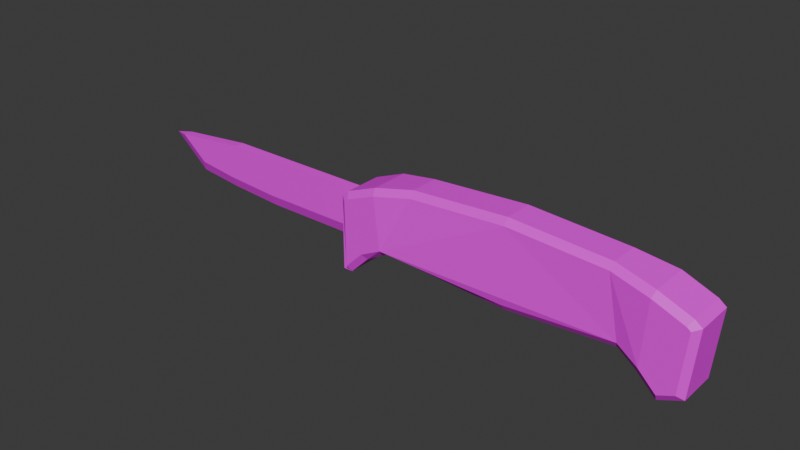 # Source: mora.blend  (saved by Blender 4.4.30; exported with 4.5.12 LTS)
import bpy
from mathutils import Matrix  # noqa: F401  (used for matrix-valued properties, if any)

bpy.ops.wm.read_factory_settings(use_empty=True)
scene = bpy.context.scene
scene.name = 'Scene'

# ---- collections
col_collection = bpy.data.collections.new('Collection'); scene.collection.children.link(col_collection)

# ---- images (referenced by path relative to the original .blend; pixels are not part of the script)
import os
ASSET_DIR = os.environ.get("B2B_ASSET_DIR", "")  # directory of the original .blend (textures are referenced by path, not embedded)
HERE = os.path.dirname(os.path.abspath(__file__))  # packed textures are extracted next to this script under _unpacked/

def load_image(name, relpath, width, height, colorspace="sRGB"):
    """Load a texture the original file referenced (path relative to the .blend, or extracted next to this script)."""
    p = next((c for c in (os.path.join(HERE, relpath), os.path.join(ASSET_DIR, relpath)) if relpath and os.path.exists(c)), "")
    if p:
        img = bpy.data.images.load(p, check_existing=True)
        img.name = name
    else:  # same state as the original file: an image datablock whose file is absent (Cycles renders it pink)
        img = bpy.data.images.new(name, width, height)
        img.source = "FILE"
        img.filepath = "//" + (relpath or name)
    img.colorspace_settings.name = colorspace
    return img
img_material_base_color = load_image('Material Base Color', 'mora_texture.png', 1024, 1024, 'sRGB')

# ---- materials (node trees are filled in below, after node groups)
mat_material = bpy.data.materials.new('Material')
mat_material.alpha_threshold = 0.0
mat_material.roughness = 0.5
mat_material.line_color = (0.0, 0.0, 0.0, 1.0)

# ---- material node trees
mat_material.use_nodes = True; mat_material.node_tree.nodes.clear()
_N = mat_material.node_tree.nodes; _L = mat_material.node_tree.links
n0 = _N.new('ShaderNodeOutputMaterial'); n0.name = 'Material Output'; n0.location = (300, 300)
n1 = _N.new('ShaderNodeBsdfPrincipled'); n1.name = 'Principled BSDF'; n1.location = (10, 300)
n1.inputs[3].default_value = 1.45
n2 = _N.new('ShaderNodeTexImage'); n2.name = 'Image Texture'; n2.location = (-280, 280)
n2.image = img_material_base_color
_L.new(n1.outputs[0], n0.inputs[0])
_L.new(n2.outputs[0], n1.inputs[0])
n0.is_active_output = True

# ---- world
world_world = bpy.data.worlds.new('World'); scene.world = world_world
world_world.use_nodes = True; world_world.node_tree.nodes.clear()
_N = world_world.node_tree.nodes; _L = world_world.node_tree.links
n0 = _N.new('ShaderNodeOutputWorld'); n0.name = 'World Output'; n0.location = (300, 300)
n1 = _N.new('ShaderNodeBackground'); n1.name = 'Background'; n1.location = (10, 300)
n1.inputs[0].default_value = (0.05088, 0.05088, 0.05088, 1.0)
_L.new(n1.outputs[0], n0.inputs[0])
n0.is_active_output = True
world_world.color = (0.05088, 0.05088, 0.05088)
world_world.sun_shadow_jitter_overblur = 0.0

# ---- meshes
me_cube = bpy.data.meshes.new('Cube')
me_cube.from_pydata([(7.695, 1.25, -1.057), (7.695, -1.25, -1.057), (-0.8182, 1.25, -1.257), (-0.8182, -1.25, -1.257), (7.288, 1.25, -1.227), (7.288, -1.25, -1.227), (6.953, 1.25, 0.8278), (6.953, -1.25, 0.8278), (5.979, 1.0, 1.023), (5.979, -1.0, 1.023), (0.04709, 1.25, 0.8278), (0.04709, -1.25, 0.8278), (1.021, 1.0, 1.023), (1.021, -1.0, 1.023), (7.735, 1.25, 0.5151), (7.827, 1.25, 0.444), (7.827, -1.25, 0.444), (7.735, -1.25, 0.5151), (-0.8354, 1.25, 0.4376), (-0.7348, 1.25, 0.5151), (-0.7348, -1.25, 0.5151), (-0.8354, -1.25, 0.4376), (6.847, -1.25, -0.7862), (6.847, 1.25, -0.7862), (6.283, -1.0, -0.5038), (6.283, 1.0, -0.5038), (-0.3475, 1.25, -0.7862), (-0.3475, -1.25, -0.7862), (0.216, 1.25, -0.5043), (0.216, -1.25, -0.5043), (3.5, 1.0, 1.171), (3.5, -1.0, 1.171), (3.499, -1.0, -0.7063), (3.499, 1.0, -0.7063), (-1.0, -0.25, -1.421), (-1.0, 0.25, 0.5187), (-1.0, 0.25, -1.421), (-1.0, -0.25, 0.5187), (-1.0, -0.25, -0.5), (-1.0, 0.25, -0.5), (-5.0, 0.25, 0.5113), (-1.0, 0.0, -0.8), (-7.384, 0.0, 0.2571), (-7.0, -0.25, 0.3039), (-6.278, -0.25, -0.2866), (-7.0, 0.25, 0.3039), (-6.278, 0.25, -0.2866), (-5.222, -0.25, -0.4134), (-3.773, -0.25, -0.5), (-5.222, 0.25, -0.4134), (-3.773, 0.25, -0.5), (-3.773, 0.0, -0.8), (-5.221, 0.0, -0.7073), (-6.402, 0.0, -0.5744), (-5.0, -0.25, 0.5113), (7.25, 1.0, -1.421), (7.25, -1.0, -1.421), (6.0, -0.75, 1.186), (7.0, -1.0, 0.9862), (7.0, 1.0, 0.9862), (6.0, 0.75, 1.186), (1.0, 0.75, 1.186), (0.0, 1.0, 0.9862), (0.0, -1.0, 0.9862), (1.0, -0.75, 1.186), (3.5, -0.75, 1.336), (7.817, 1.0, 0.6594), (7.817, -1.0, 0.6594), (-1.0, 1.0, 0.5187), (-0.817, 1.0, 0.6594), (-1.0, -1.0, 0.5187), (-0.817, -1.0, 0.6594), (6.75, -1.0, -0.9215), (6.75, 1.0, -0.9215), (6.25, 0.75, -0.6715), (6.25, -0.75, -0.6715), (-0.25, -1.0, -0.9215), (-0.75, -1.0, -1.421), (-0.75, 1.0, -1.421), (-0.25, 1.0, -0.9215), (0.25, -0.75, -0.6715), (0.25, 0.75, -0.6715), (3.5, 0.75, -0.8715), (3.5, 0.75, 1.336), (3.5, -0.75, -0.8715), (-1.0, -1.0, -1.421), (-1.0, 1.0, -1.421), (7.849, -1.0, -1.171), (7.849, 1.0, -1.171), (8.0, -1.0, 0.5187), (8.0, 1.0, 0.5187)], [], [(69, 71, 63, 62), (67, 66, 59, 58), (87, 56, 55, 88), (58, 59, 60, 57), (62, 63, 64, 61), (57, 60, 83, 65), (66, 67, 89, 90), (69, 35, 68), (55, 56, 72, 73), (73, 72, 75, 74), (77, 78, 79, 76), (76, 79, 81, 80), (74, 75, 84, 82), (64, 65, 83, 61), (80, 81, 82, 84), (71, 37, 70), (37, 71, 69, 35), (78, 36, 86), (77, 34, 85), (77, 34, 36, 78), (34, 38, 85), (36, 39, 86), (70, 85, 38), (39, 68, 86), (68, 35, 39), (38, 37, 70), (34, 41, 36), (36, 41, 39), (38, 34, 41), (41, 51, 48, 38), (48, 51, 52, 47), (44, 47, 52, 53), (43, 44, 53, 42), (38, 48, 47, 44, 43, 54, 37), (51, 50, 39, 41), (51, 52, 49, 50), (52, 53, 46, 49), (45, 46, 53, 42), (39, 35, 40, 45, 46, 49, 50), (37, 35, 40, 45, 43, 54), (43, 42, 45), (4, 23, 6, 14, 15, 0), (4, 0, 88, 55), (1, 5, 56, 87), (9, 7, 58, 57), (6, 8, 60, 59), (12, 10, 62, 61), (11, 13, 64, 63), (31, 9, 57, 65), (15, 14, 66, 90), (17, 16, 89, 67), (19, 18, 68, 69), (0, 15, 90, 88), (16, 1, 87, 89), (7, 17, 67, 58), (14, 6, 59, 66), (21, 20, 71, 70), (10, 19, 69, 62), (20, 11, 63, 71), (5, 22, 72, 56), (23, 4, 55, 73), (25, 23, 73, 74), (22, 24, 75, 72), (27, 3, 77, 76), (2, 26, 79, 78), (29, 27, 76, 80), (26, 28, 81, 79), (33, 25, 74, 82), (8, 30, 83, 60), (13, 31, 65, 64), (30, 12, 61, 83), (24, 32, 84, 75), (28, 33, 82, 81), (32, 29, 80, 84), (21, 3, 27, 20), (19, 26, 2, 18), (85, 70, 21, 3, 77), (10, 28, 26, 19), (78, 86, 68, 18, 2), (1, 16, 17, 7, 22, 5), (20, 27, 29, 11), (6, 23, 25, 8), (10, 12, 28), (25, 33, 28, 12, 30, 8), (13, 11, 29), (9, 24, 22, 7), (9, 31, 13, 29, 32, 24), (88, 90, 89, 87)])
_uv = me_cube.uv_layers.new(name='UVMap')
_uv.uv.foreach_set('vector', [0.4174, 0.0, 0.5817, 0.0, 0.5817, 0.05083, 0.4174, 0.05083, 0.5817, 0.6506, 0.4174, 0.6506, 0.4174, 0.5783, 0.5817, 0.5783, 0.6876, 0.5794, 0.7401, 0.5794, 0.7401, 0.7438, 0.6876, 0.7438, 0.5817, 0.5783, 0.4174, 0.5783, 0.4379, 0.4964, 0.5612, 0.4964, 0.4174, 0.05083, 0.5817, 0.05083, 0.5612, 0.1196, 0.4379, 0.1196, 0.5612, 0.4964, 0.4379, 0.4964, 0.4379, 0.3031, 0.5612, 0.3031, 0.4174, 0.6506, 0.5817, 0.6506, 0.5817, 0.669, 0.4174, 0.669, 0.01525, 0.7397, 0.03639, 0.8006, -1.595e-09, 0.7509, 0.8155, 0.5794, 0.8155, 0.7438, 0.7744, 0.7438, 0.7744, 0.5794, 0.6228, 0.0, 0.7872, 0.0, 0.7667, 0.02356, 0.6434, 0.02356, 0.7872, 0.5415, 0.6228, 0.5415, 0.6228, 0.4848, 0.7872, 0.4848, 0.7872, 0.4848, 0.6228, 0.4848, 0.6434, 0.4391, 0.7667, 0.4391, 0.6434, 0.02356, 0.7667, 0.02356, 0.7667, 0.2229, 0.6434, 0.2229, 0.5612, 0.1196, 0.5612, 0.3031, 0.4379, 0.3031, 0.4379, 0.1196, 0.7667, 0.4391, 0.6434, 0.4391, 0.6434, 0.2229, 0.7667, 0.2229, 0.8361, 0.7232, 0.8477, 0.6616, 0.8477, 0.7232, 0.8477, 0.6616, 0.8361, 0.7232, 0.8361, 0.5588, 0.8477, 0.6205, 0.6228, 0.5415, 0.6845, 0.5588, 0.6228, 0.5588, 0.08391, 0.7397, 0.06507, 0.8013, 0.06507, 0.7397, 0.7872, 0.5415, 0.7256, 0.5588, 0.6845, 0.5588, 0.6228, 0.5415, 0.5406, 0.7549, 0.5406, 0.7141, 0.6023, 0.7549, 0.4379, 0.8284, 0.4379, 0.7527, 0.4996, 0.8284, 0.6023, 0.669, 0.6023, 0.7549, 0.5406, 0.7141, 0.4379, 0.7527, 0.4996, 0.669, 0.4996, 0.8284, -1.595e-09, 0.7509, 0.03639, 0.8006, 6.788e-09, 0.8272, 0.5406, 0.7141, 0.5406, 0.669, 0.6023, 0.669, 0.3968, 0.8284, 0.4174, 0.7773, 0.4379, 0.8284, 0.4379, 0.8284, 0.4174, 0.7773, 0.4379, 0.7527, 0.5406, 0.7141, 0.5406, 0.7549, 0.5201, 0.7273, 0.9163, 0.0001917, 0.9159, 0.2281, 0.8911, 0.2282, 0.8915, 0.0002902, 0.8911, 0.2282, 0.9159, 0.2281, 0.908, 0.3471, 0.8837, 0.3472, 0.8731, 0.4341, 0.8837, 0.3472, 0.908, 0.3471, 0.8969, 0.4441, 0.8245, 0.4933, 0.8731, 0.4341, 0.8969, 0.4441, 0.8284, 0.5247, 0.8915, 0.0002902, 0.8911, 0.2282, 0.8837, 0.3472, 0.8731, 0.4341, 0.8245, 0.4933, 0.8078, 0.3289, 0.8078, 0.0001319, 0.9159, 0.2281, 0.8913, 0.2279, 0.8918, -1.814e-08, 0.9163, 0.0001917, 0.9159, 0.2281, 0.908, 0.3471, 0.884, 0.347, 0.8913, 0.2279, 0.908, 0.3471, 0.8969, 0.4441, 0.8734, 0.4338, 0.884, 0.347, 0.8248, 0.493, 0.8734, 0.4338, 0.8969, 0.4441, 0.8284, 0.5247, 0.9163, 3.747e-06, 1.0, -2.3e-09, 0.9994, 0.3288, 0.9823, 0.4931, 0.9338, 0.4338, 0.9234, 0.347, 0.9163, 0.2279, 0.9574, 0.9382, 0.9163, 0.9382, 0.9163, 0.637, 0.9163, 0.4931, 0.9574, 0.4931, 0.9574, 0.637, 0.03639, 0.7397, 0.06507, 0.7602, 0.03639, 0.7808, 0.1984, 0.05888, 0.162, 0.09498, 0.02941, 0.08582, 0.05535, 0.02166, 0.06122, 0.01408, 0.1846, 0.02541, 0.7289, 0.7643, 0.6932, 0.7643, 0.6876, 0.7438, 0.7401, 0.7438, 0.6932, 0.5588, 0.7289, 0.5588, 0.7401, 0.5794, 0.6876, 0.5794, 0.5817, 0.5001, 0.6023, 0.5799, 0.5817, 0.5783, 0.5612, 0.4964, 0.3968, 0.5799, 0.4174, 0.5001, 0.4379, 0.4964, 0.4174, 0.5783, 0.4174, 0.1266, 0.3968, 0.05958, 0.4174, 0.05083, 0.4379, 0.1196, 0.6023, 0.05958, 0.5817, 0.1266, 0.5612, 0.1196, 0.5817, 0.05083, 0.5817, 0.3085, 0.5817, 0.5001, 0.5612, 0.4964, 0.5612, 0.3031, 0.3968, 0.6584, 0.3968, 0.6491, 0.4174, 0.6506, 0.4174, 0.669, 0.6023, 0.6491, 0.6023, 0.6584, 0.5817, 0.669, 0.5817, 0.6506, 0.05279, 0.7178, 0.05913, 0.7261, 0.05229, 0.7397, 0.04077, 0.7246, 0.1846, 0.02541, 0.06122, 0.01408, 0.05501, 2.503e-08, 0.1939, 0.01293, 0.3356, 0.01408, 0.2122, 0.02541, 0.2029, 0.01293, 0.3418, 4.701e-08, 0.6023, 0.5799, 0.6023, 0.6491, 0.5817, 0.6506, 0.5817, 0.5783, 0.3968, 0.6491, 0.3968, 0.5799, 0.4174, 0.5783, 0.4174, 0.6506, 0.3377, 0.7261, 0.344, 0.7178, 0.356, 0.7246, 0.3445, 0.7397, 0.3968, 0.05958, 0.3968, 0.01094, 0.4174, 0.0, 0.4174, 0.05083, 0.6023, 0.01094, 0.6023, 0.05958, 0.5817, 0.05083, 0.5817, 0.0, 0.7996, 0.7643, 0.7633, 0.7643, 0.7744, 0.7438, 0.8155, 0.7438, 0.7633, 0.5588, 0.7996, 0.5588, 0.8155, 0.5794, 0.7744, 0.5794, 0.7401, 0.5794, 0.7633, 0.5588, 0.7744, 0.5794, 0.7539, 0.5999, 0.7633, 0.7643, 0.7401, 0.7438, 0.7539, 0.7232, 0.7744, 0.7438, 0.8078, 0.4855, 0.8078, 0.539, 0.7872, 0.5415, 0.7872, 0.4848, 0.6023, 0.539, 0.6023, 0.4855, 0.6228, 0.4848, 0.6228, 0.5415, 0.8078, 0.434, 0.8078, 0.4855, 0.7872, 0.4848, 0.7667, 0.4391, 0.6023, 0.4855, 0.6023, 0.434, 0.6434, 0.4391, 0.6228, 0.4848, 0.6228, 0.2156, 0.6228, 0.01384, 0.6434, 0.02356, 0.6434, 0.2229, 0.4174, 0.5001, 0.4174, 0.3085, 0.4379, 0.3031, 0.4379, 0.4964, 0.5817, 0.1266, 0.5817, 0.3085, 0.5612, 0.3031, 0.5612, 0.1196, 0.4174, 0.3085, 0.4174, 0.1266, 0.4379, 0.1196, 0.4379, 0.3031, 0.7872, 0.01384, 0.7872, 0.2156, 0.7667, 0.2229, 0.7667, 0.02356, 0.6023, 0.434, 0.6228, 0.2156, 0.6434, 0.2229, 0.6434, 0.4391, 0.7872, 0.2156, 0.8078, 0.434, 0.7667, 0.4391, 0.7667, 0.2229, 0.3377, 0.7261, 0.1984, 0.7252, 0.2369, 0.6863, 0.344, 0.7178, 0.05279, 0.7178, 0.1599, 0.6863, 0.1984, 0.7252, 0.05913, 0.7261, 0.8155, 0.7183, 0.8155, 0.5588, 0.8289, 0.5654, 0.8303, 0.7046, 0.8361, 0.7183, 0.02732, 0.6534, 0.1369, 0.6399, 0.1599, 0.6863, 0.05279, 0.7178, 0.4996, 0.8284, 0.4996, 0.8284, 0.4996, 0.669, 0.5201, 0.6756, 0.5201, 0.8149, 0.2122, 0.02541, 0.3356, 0.01408, 0.3415, 0.02166, 0.3674, 0.08582, 0.2348, 0.09498, 0.1984, 0.05888, 0.344, 0.7178, 0.2369, 0.6863, 0.26, 0.6399, 0.3695, 0.6534, 0.02941, 0.08582, 0.162, 0.09498, 0.1385, 0.1414, 0.01297, 0.166, 0.02732, 0.6534, 0.01148, 0.5734, 0.1369, 0.6399, 0.1385, 0.1414, 0.1543, 0.3703, 0.1369, 0.6399, 0.01148, 0.5734, 1.095e-08, 0.3696, 0.01297, 0.166, 0.3853, 0.5734, 0.3695, 0.6534, 0.26, 0.6399, 0.3838, 0.166, 0.2583, 0.1414, 0.2348, 0.09498, 0.3674, 0.08582, 0.3838, 0.166, 0.3968, 0.3696, 0.3853, 0.5734, 0.26, 0.6399, 0.2425, 0.3703, 0.2583, 0.1414, 0.6876, 0.7438, 0.6023, 0.7438, 0.6023, 0.5794, 0.6876, 0.5794])
me_cube.materials.append(mat_material)
me_cube.use_mirror_vertex_groups = False
me_cube.update()

# ---- objects
ob_cube = bpy.data.objects.new('Cube', me_cube)

# ---- transforms, parenting, visibility, modifiers, constraints
ob_cube.location = (0.05, 0.0, 1.0)
ob_cube.scale = (1.0, 0.5, 1.0)
ob_cube.delta_location = (0.06, 0.0, 0.0)
ob_cube.lock_rotations_4d = False
ob_cube.empty_display_type = 'ARROWS'
ob_cube.lineart.crease_threshold = 0.0

# ---- collection membership
col_collection.objects.link(ob_cube)

# ---- scene / render settings (as saved in the file)
scene.frame_start = 1; scene.frame_end = 250; scene.frame_set(1)
scene.render.engine = 'BLENDER_EEVEE_NEXT'
bpy.context.view_layer.update()

# ---- added for rendering (the .blend has no active camera and no usable light): camera, sun
cam_auto = bpy.data.cameras.new('AutoCamera')
cam_auto.lens = 50.0
cam_auto.sensor_width = 36.0
cam_auto.clip_end = 1000.0
ob_auto_camera = bpy.data.objects.new('AutoCamera', cam_auto)
scene.collection.objects.link(ob_auto_camera)
ob_auto_camera.location = (14.9248, -17.4082, 12.5629)
ob_auto_camera.rotation_euler = (1.09748, -7.21219e-08, 0.694738)
scene.camera = ob_auto_camera
light_auto_sun = bpy.data.lights.new('AutoSun', 'SUN')
light_auto_sun.energy = 3.0
light_auto_sun.angle = 0.0523599
ob_auto_sun = bpy.data.objects.new('AutoSun', light_auto_sun)
scene.collection.objects.link(ob_auto_sun)
ob_auto_sun.rotation_euler = (0.872665, 0.174533, 0.523599)
bpy.context.view_layer.update()
